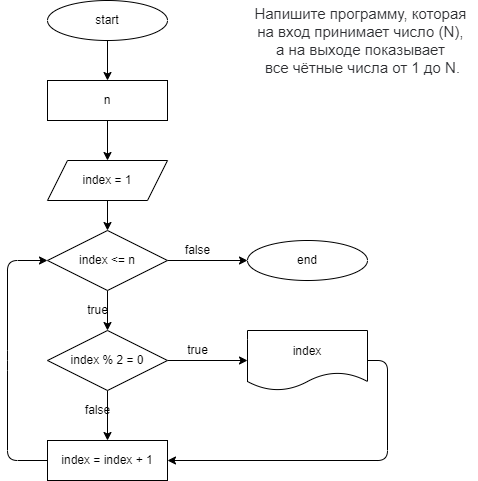

The diagram above was exported from draw.io. Its source (the exported page's mxGraphModel, read from the mxfile embedded in the PNG):
<mxGraphModel dx="990" dy="574" grid="1" gridSize="10" guides="1" tooltips="1" connect="1" arrows="1" fold="1" page="1" pageScale="1" pageWidth="827" pageHeight="1169" math="0" shadow="0">
  <root>
    <mxCell id="0" />
    <mxCell id="1" parent="0" />
    <mxCell id="12" style="edgeStyle=none;html=1;exitX=0.5;exitY=1;exitDx=0;exitDy=0;entryX=0.5;entryY=0;entryDx=0;entryDy=0;" edge="1" parent="1" source="2" target="4">
      <mxGeometry relative="1" as="geometry" />
    </mxCell>
    <mxCell id="2" value="start" style="ellipse;whiteSpace=wrap;html=1;" vertex="1" parent="1">
      <mxGeometry x="120" y="40" width="120" height="40" as="geometry" />
    </mxCell>
    <mxCell id="3" value="&lt;span style=&quot;color: rgb(44 , 45 , 48) ; font-family: &amp;#34;roboto&amp;#34; , &amp;#34;san francisco&amp;#34; , &amp;#34;helvetica neue&amp;#34; , &amp;#34;helvetica&amp;#34; , &amp;#34;arial&amp;#34; ; font-size: 15px ; background-color: rgb(255 , 255 , 255)&quot;&gt;Напишите программу, которая &lt;br&gt;на вход принимает число (N), &lt;br&gt;а на выходе показывает &lt;br&gt;все чётные числа от 1 до N.&lt;/span&gt;" style="text;html=1;align=center;verticalAlign=middle;resizable=0;points=[];autosize=1;strokeColor=none;fillColor=none;" vertex="1" parent="1">
      <mxGeometry x="320" y="50" width="230" height="60" as="geometry" />
    </mxCell>
    <mxCell id="13" style="edgeStyle=none;html=1;exitX=0.5;exitY=1;exitDx=0;exitDy=0;entryX=0.5;entryY=0;entryDx=0;entryDy=0;" edge="1" parent="1" source="4" target="5">
      <mxGeometry relative="1" as="geometry" />
    </mxCell>
    <mxCell id="4" value="n" style="rounded=0;whiteSpace=wrap;html=1;" vertex="1" parent="1">
      <mxGeometry x="120" y="120" width="120" height="40" as="geometry" />
    </mxCell>
    <mxCell id="14" style="edgeStyle=none;html=1;exitX=0.5;exitY=1;exitDx=0;exitDy=0;entryX=0.5;entryY=0;entryDx=0;entryDy=0;" edge="1" parent="1" source="5" target="6">
      <mxGeometry relative="1" as="geometry" />
    </mxCell>
    <mxCell id="5" value="index = 1" style="shape=parallelogram;perimeter=parallelogramPerimeter;whiteSpace=wrap;html=1;fixedSize=1;" vertex="1" parent="1">
      <mxGeometry x="120" y="200" width="120" height="40" as="geometry" />
    </mxCell>
    <mxCell id="15" style="edgeStyle=none;html=1;exitX=0.5;exitY=1;exitDx=0;exitDy=0;entryX=0.5;entryY=0;entryDx=0;entryDy=0;" edge="1" parent="1" source="6" target="7">
      <mxGeometry relative="1" as="geometry" />
    </mxCell>
    <mxCell id="19" style="edgeStyle=none;html=1;exitX=1;exitY=0.5;exitDx=0;exitDy=0;" edge="1" parent="1" source="6" target="11">
      <mxGeometry relative="1" as="geometry" />
    </mxCell>
    <mxCell id="6" value="index &amp;lt;= n" style="rhombus;whiteSpace=wrap;html=1;" vertex="1" parent="1">
      <mxGeometry x="120" y="270" width="120" height="60" as="geometry" />
    </mxCell>
    <mxCell id="16" style="edgeStyle=none;html=1;exitX=0.5;exitY=1;exitDx=0;exitDy=0;entryX=0.5;entryY=0;entryDx=0;entryDy=0;" edge="1" parent="1" source="7" target="9">
      <mxGeometry relative="1" as="geometry" />
    </mxCell>
    <mxCell id="17" style="edgeStyle=none;html=1;exitX=1;exitY=0.5;exitDx=0;exitDy=0;entryX=0;entryY=0.5;entryDx=0;entryDy=0;" edge="1" parent="1" source="7" target="10">
      <mxGeometry relative="1" as="geometry" />
    </mxCell>
    <mxCell id="7" value="index % 2 = 0" style="rhombus;whiteSpace=wrap;html=1;" vertex="1" parent="1">
      <mxGeometry x="120" y="370" width="120" height="60" as="geometry" />
    </mxCell>
    <mxCell id="21" style="edgeStyle=none;html=1;exitX=0;exitY=0.5;exitDx=0;exitDy=0;entryX=0;entryY=0.5;entryDx=0;entryDy=0;" edge="1" parent="1" source="9" target="6">
      <mxGeometry relative="1" as="geometry">
        <Array as="points">
          <mxPoint x="80" y="500" />
          <mxPoint x="80" y="400" />
          <mxPoint x="80" y="300" />
        </Array>
      </mxGeometry>
    </mxCell>
    <mxCell id="9" value="index = index + 1" style="rounded=0;whiteSpace=wrap;html=1;" vertex="1" parent="1">
      <mxGeometry x="120" y="480" width="120" height="40" as="geometry" />
    </mxCell>
    <mxCell id="20" style="edgeStyle=none;html=1;exitX=1;exitY=0.5;exitDx=0;exitDy=0;entryX=1;entryY=0.5;entryDx=0;entryDy=0;" edge="1" parent="1" source="10" target="9">
      <mxGeometry relative="1" as="geometry">
        <Array as="points">
          <mxPoint x="460" y="400" />
          <mxPoint x="460" y="500" />
        </Array>
      </mxGeometry>
    </mxCell>
    <mxCell id="10" value="index" style="shape=document;whiteSpace=wrap;html=1;boundedLbl=1;" vertex="1" parent="1">
      <mxGeometry x="320" y="370" width="120" height="60" as="geometry" />
    </mxCell>
    <mxCell id="11" value="end" style="ellipse;whiteSpace=wrap;html=1;" vertex="1" parent="1">
      <mxGeometry x="320" y="280" width="120" height="40" as="geometry" />
    </mxCell>
    <mxCell id="22" value="false" style="text;html=1;align=center;verticalAlign=middle;resizable=0;points=[];autosize=1;strokeColor=none;fillColor=none;" vertex="1" parent="1">
      <mxGeometry x="250" y="280" width="40" height="20" as="geometry" />
    </mxCell>
    <mxCell id="23" value="false" style="text;html=1;align=center;verticalAlign=middle;resizable=0;points=[];autosize=1;strokeColor=none;fillColor=none;" vertex="1" parent="1">
      <mxGeometry x="150" y="440" width="40" height="20" as="geometry" />
    </mxCell>
    <mxCell id="24" value="true" style="text;html=1;align=center;verticalAlign=middle;resizable=0;points=[];autosize=1;strokeColor=none;fillColor=none;" vertex="1" parent="1">
      <mxGeometry x="150" y="340" width="40" height="20" as="geometry" />
    </mxCell>
    <mxCell id="26" value="true" style="text;html=1;align=center;verticalAlign=middle;resizable=0;points=[];autosize=1;strokeColor=none;fillColor=none;" vertex="1" parent="1">
      <mxGeometry x="250" y="380" width="40" height="20" as="geometry" />
    </mxCell>
  </root>
</mxGraphModel>